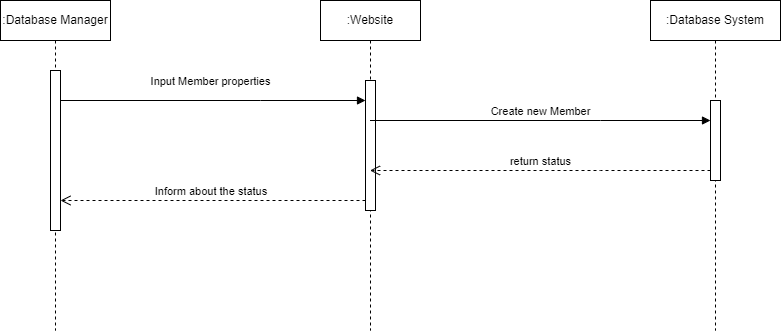

The diagram above was exported from draw.io. Its source (the exported page's mxGraphModel, read from the mxfile embedded in the PNG):
<mxGraphModel dx="1633" dy="758" grid="1" gridSize="10" guides="1" tooltips="1" connect="1" arrows="1" fold="1" page="1" pageScale="1" pageWidth="850" pageHeight="1100" math="0" shadow="0">
  <root>
    <mxCell id="0" />
    <mxCell id="1" parent="0" />
    <mxCell id="WXUy9Tb-qTp6Tu4ZHFu8-14" value=":Database Manager" style="shape=umlLifeline;perimeter=lifelinePerimeter;whiteSpace=wrap;html=1;container=1;dropTarget=0;collapsible=0;recursiveResize=0;outlineConnect=0;portConstraint=eastwest;newEdgeStyle={&quot;edgeStyle&quot;:&quot;elbowEdgeStyle&quot;,&quot;elbow&quot;:&quot;vertical&quot;,&quot;curved&quot;:0,&quot;rounded&quot;:0};" vertex="1" parent="1">
      <mxGeometry x="20" y="30" width="110" height="330" as="geometry" />
    </mxCell>
    <mxCell id="WXUy9Tb-qTp6Tu4ZHFu8-17" value="" style="html=1;points=[];perimeter=orthogonalPerimeter;outlineConnect=0;targetShapes=umlLifeline;portConstraint=eastwest;newEdgeStyle={&quot;edgeStyle&quot;:&quot;elbowEdgeStyle&quot;,&quot;elbow&quot;:&quot;vertical&quot;,&quot;curved&quot;:0,&quot;rounded&quot;:0};" vertex="1" parent="WXUy9Tb-qTp6Tu4ZHFu8-14">
      <mxGeometry x="50" y="70" width="10" height="160" as="geometry" />
    </mxCell>
    <mxCell id="WXUy9Tb-qTp6Tu4ZHFu8-15" value=":Database System" style="shape=umlLifeline;perimeter=lifelinePerimeter;whiteSpace=wrap;html=1;container=1;dropTarget=0;collapsible=0;recursiveResize=0;outlineConnect=0;portConstraint=eastwest;newEdgeStyle={&quot;edgeStyle&quot;:&quot;elbowEdgeStyle&quot;,&quot;elbow&quot;:&quot;vertical&quot;,&quot;curved&quot;:0,&quot;rounded&quot;:0};" vertex="1" parent="1">
      <mxGeometry x="670" y="30" width="130" height="330" as="geometry" />
    </mxCell>
    <mxCell id="WXUy9Tb-qTp6Tu4ZHFu8-23" value="" style="html=1;points=[];perimeter=orthogonalPerimeter;outlineConnect=0;targetShapes=umlLifeline;portConstraint=eastwest;newEdgeStyle={&quot;edgeStyle&quot;:&quot;elbowEdgeStyle&quot;,&quot;elbow&quot;:&quot;vertical&quot;,&quot;curved&quot;:0,&quot;rounded&quot;:0};" vertex="1" parent="WXUy9Tb-qTp6Tu4ZHFu8-15">
      <mxGeometry x="60" y="100" width="10" height="80" as="geometry" />
    </mxCell>
    <mxCell id="WXUy9Tb-qTp6Tu4ZHFu8-16" value=":Website" style="shape=umlLifeline;perimeter=lifelinePerimeter;whiteSpace=wrap;html=1;container=1;dropTarget=0;collapsible=0;recursiveResize=0;outlineConnect=0;portConstraint=eastwest;newEdgeStyle={&quot;edgeStyle&quot;:&quot;elbowEdgeStyle&quot;,&quot;elbow&quot;:&quot;vertical&quot;,&quot;curved&quot;:0,&quot;rounded&quot;:0};" vertex="1" parent="1">
      <mxGeometry x="340" y="30" width="100" height="330" as="geometry" />
    </mxCell>
    <mxCell id="WXUy9Tb-qTp6Tu4ZHFu8-20" value="" style="html=1;points=[];perimeter=orthogonalPerimeter;outlineConnect=0;targetShapes=umlLifeline;portConstraint=eastwest;newEdgeStyle={&quot;edgeStyle&quot;:&quot;elbowEdgeStyle&quot;,&quot;elbow&quot;:&quot;vertical&quot;,&quot;curved&quot;:0,&quot;rounded&quot;:0};" vertex="1" parent="WXUy9Tb-qTp6Tu4ZHFu8-16">
      <mxGeometry x="45" y="80" width="10" height="130" as="geometry" />
    </mxCell>
    <mxCell id="WXUy9Tb-qTp6Tu4ZHFu8-22" value="Inform about the status&amp;nbsp;" style="html=1;verticalAlign=bottom;endArrow=open;dashed=1;endSize=8;edgeStyle=elbowEdgeStyle;elbow=vertical;curved=0;rounded=0;" edge="1" source="WXUy9Tb-qTp6Tu4ZHFu8-20" parent="1" target="WXUy9Tb-qTp6Tu4ZHFu8-17">
      <mxGeometry relative="1" as="geometry">
        <mxPoint x="320" y="205" as="targetPoint" />
        <Array as="points">
          <mxPoint x="340" y="230" />
          <mxPoint x="290" y="210" />
        </Array>
      </mxGeometry>
    </mxCell>
    <mxCell id="WXUy9Tb-qTp6Tu4ZHFu8-21" value="Input Member properties" style="html=1;verticalAlign=bottom;endArrow=block;edgeStyle=elbowEdgeStyle;elbow=vertical;curved=0;rounded=0;" edge="1" target="WXUy9Tb-qTp6Tu4ZHFu8-20" parent="1" source="WXUy9Tb-qTp6Tu4ZHFu8-17">
      <mxGeometry x="-0.0164" y="10" relative="1" as="geometry">
        <mxPoint x="320" y="130" as="sourcePoint" />
        <Array as="points">
          <mxPoint x="280" y="130" />
        </Array>
        <mxPoint as="offset" />
      </mxGeometry>
    </mxCell>
    <mxCell id="WXUy9Tb-qTp6Tu4ZHFu8-24" value="Create new Member" style="html=1;verticalAlign=bottom;endArrow=block;edgeStyle=elbowEdgeStyle;elbow=vertical;curved=0;rounded=0;" edge="1" target="WXUy9Tb-qTp6Tu4ZHFu8-23" parent="1" source="WXUy9Tb-qTp6Tu4ZHFu8-16">
      <mxGeometry relative="1" as="geometry">
        <mxPoint x="240" y="270" as="sourcePoint" />
        <Array as="points">
          <mxPoint x="620" y="150" />
        </Array>
      </mxGeometry>
    </mxCell>
    <mxCell id="WXUy9Tb-qTp6Tu4ZHFu8-25" value="return status" style="html=1;verticalAlign=bottom;endArrow=open;dashed=1;endSize=8;edgeStyle=elbowEdgeStyle;elbow=vertical;curved=0;rounded=0;" edge="1" source="WXUy9Tb-qTp6Tu4ZHFu8-23" parent="1" target="WXUy9Tb-qTp6Tu4ZHFu8-16">
      <mxGeometry x="-0.0015" relative="1" as="geometry">
        <mxPoint x="240" y="345" as="targetPoint" />
        <Array as="points">
          <mxPoint x="620" y="200" />
        </Array>
        <mxPoint as="offset" />
      </mxGeometry>
    </mxCell>
  </root>
</mxGraphModel>